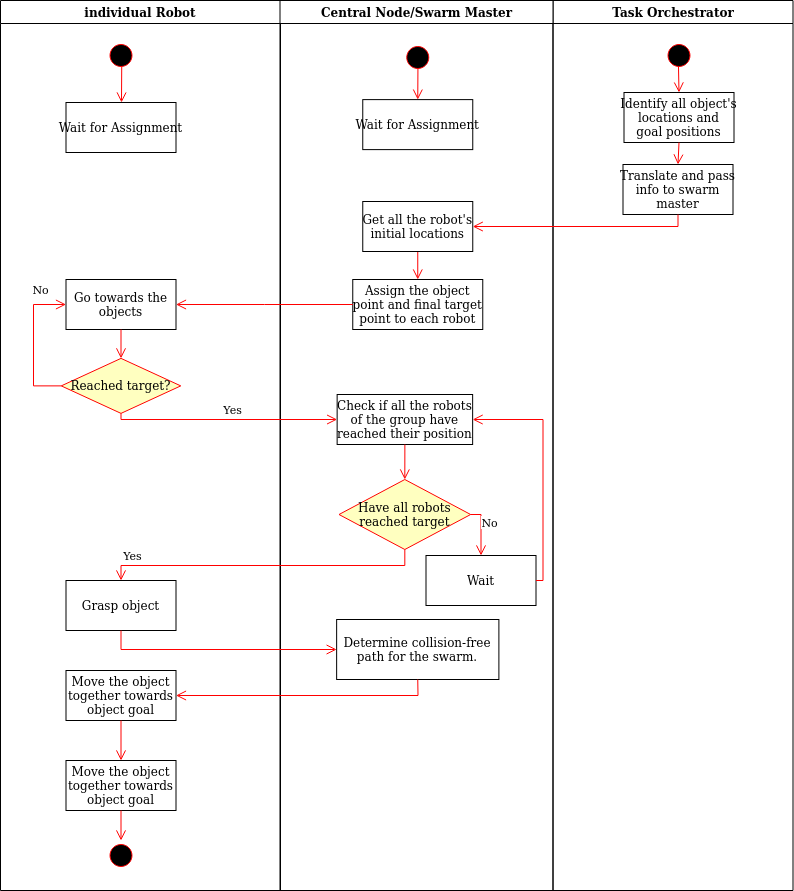

The diagram above was exported from draw.io. Its source (the exported page's mxGraphModel, read from the mxfile embedded in the PNG):
<mxGraphModel dx="1422" dy="793" grid="1" gridSize="10" guides="1" tooltips="1" connect="1" arrows="1" fold="1" page="1" pageScale="1" pageWidth="1169" pageHeight="826" background="none" math="0" shadow="0">
  <root>
    <mxCell id="0" />
    <mxCell id="1" parent="0" />
    <mxCell id="2" value="Task Orchestrator" style="swimlane;whiteSpace=wrap;startSize=23;" parent="1" vertex="1">
      <mxGeometry x="762.5" y="20" width="240" height="890" as="geometry" />
    </mxCell>
    <mxCell id="6" value="" style="elbow=horizontal;verticalAlign=bottom;endArrow=open;endSize=8;strokeColor=#FF0000;endFill=1;rounded=0;entryX=0.5;entryY=0;entryDx=0;entryDy=0;exitX=0.468;exitY=0.128;exitDx=0;exitDy=0;exitPerimeter=0;" parent="2" source="5" target="7" edge="1">
      <mxGeometry x="111" y="40" as="geometry">
        <mxPoint x="156.5" y="102" as="targetPoint" />
        <mxPoint x="161" y="70" as="sourcePoint" />
      </mxGeometry>
    </mxCell>
    <mxCell id="5" value="" style="ellipse;shape=startState;fillColor=#000000;strokeColor=#ff0000;" parent="2" vertex="1">
      <mxGeometry x="111" y="40" width="30" height="30" as="geometry" />
    </mxCell>
    <mxCell id="7" value="Identify all object's &#10;locations and&#10;goal positions" style="" parent="2" vertex="1">
      <mxGeometry x="71" y="92" width="110" height="50" as="geometry" />
    </mxCell>
    <mxCell id="xx7i-TpGIp_6UXDupB8K-27" value="Translate and pass&#10;info to swarm&#10;master" style="" parent="2" vertex="1">
      <mxGeometry x="70" y="164" width="110" height="50" as="geometry" />
    </mxCell>
    <mxCell id="xx7i-TpGIp_6UXDupB8K-28" value="" style="elbow=horizontal;verticalAlign=bottom;endArrow=open;endSize=8;strokeColor=#FF0000;endFill=1;rounded=0;entryX=0.5;entryY=0;entryDx=0;entryDy=0;exitX=0.5;exitY=1;exitDx=0;exitDy=0;" parent="2" source="7" target="xx7i-TpGIp_6UXDupB8K-27" edge="1">
      <mxGeometry x="-879" y="20" as="geometry">
        <mxPoint x="136" y="110" as="targetPoint" />
        <mxPoint x="136" y="80" as="sourcePoint" />
      </mxGeometry>
    </mxCell>
    <mxCell id="3" value="individual Robot" style="swimlane;whiteSpace=wrap" parent="1" vertex="1">
      <mxGeometry x="210" y="20" width="280" height="890" as="geometry" />
    </mxCell>
    <mxCell id="13" value="" style="ellipse;shape=startState;fillColor=#000000;strokeColor=#ff0000;" parent="3" vertex="1">
      <mxGeometry x="105.5" y="40" width="30" height="30" as="geometry" />
    </mxCell>
    <mxCell id="14" value="" style="edgeStyle=elbowEdgeStyle;elbow=horizontal;verticalAlign=bottom;endArrow=open;endSize=8;strokeColor=#FF0000;endFill=1;rounded=0;entryX=0.5;entryY=0;entryDx=0;entryDy=0;exitX=0.524;exitY=0.863;exitDx=0;exitDy=0;exitPerimeter=0;" parent="3" source="13" target="15" edge="1">
      <mxGeometry x="85.5" y="20" as="geometry">
        <mxPoint x="100.5" y="90" as="targetPoint" />
      </mxGeometry>
    </mxCell>
    <mxCell id="15" value="Wait for Assignment" style="" parent="3" vertex="1">
      <mxGeometry x="65.5" y="102" width="110" height="50" as="geometry" />
    </mxCell>
    <mxCell id="_yqaf8IoJiec8szFBROQ-43" value="Go towards the&#10; objects" style="" parent="3" vertex="1">
      <mxGeometry x="65.5" y="279" width="110" height="50" as="geometry" />
    </mxCell>
    <mxCell id="_yqaf8IoJiec8szFBROQ-44" value="Reached target?" style="rhombus;fillColor=#ffffc0;strokeColor=#ff0000;" parent="3" vertex="1">
      <mxGeometry x="60.75" y="357.89" width="119.5" height="55" as="geometry" />
    </mxCell>
    <mxCell id="_yqaf8IoJiec8szFBROQ-45" value="" style="elbow=horizontal;verticalAlign=bottom;endArrow=open;endSize=8;strokeColor=#FF0000;endFill=1;rounded=0;exitX=0.5;exitY=1;exitDx=0;exitDy=0;entryX=0.5;entryY=0;entryDx=0;entryDy=0;" parent="3" source="_yqaf8IoJiec8szFBROQ-43" target="_yqaf8IoJiec8szFBROQ-44" edge="1">
      <mxGeometry x="-737" y="-19.89" as="geometry">
        <mxPoint x="232" y="332" as="targetPoint" />
        <mxPoint x="232" y="272" as="sourcePoint" />
      </mxGeometry>
    </mxCell>
    <mxCell id="_yqaf8IoJiec8szFBROQ-46" value="" style="edgeStyle=elbowEdgeStyle;elbow=vertical;verticalAlign=bottom;endArrow=open;endSize=8;strokeColor=#FF0000;endFill=1;rounded=0;exitX=0;exitY=0.5;exitDx=0;exitDy=0;entryX=0;entryY=0.5;entryDx=0;entryDy=0;" parent="3" source="_yqaf8IoJiec8szFBROQ-44" target="_yqaf8IoJiec8szFBROQ-43" edge="1">
      <mxGeometry x="-717" y="90.11000000000001" as="geometry">
        <mxPoint x="215" y="232" as="targetPoint" />
        <mxPoint x="206" y="382" as="sourcePoint" />
        <Array as="points">
          <mxPoint x="33" y="360" />
        </Array>
      </mxGeometry>
    </mxCell>
    <mxCell id="_yqaf8IoJiec8szFBROQ-54" value="No" style="edgeLabel;html=1;align=center;verticalAlign=middle;resizable=0;points=[];" parent="_yqaf8IoJiec8szFBROQ-46" vertex="1" connectable="0">
      <mxGeometry relative="1" as="geometry">
        <mxPoint x="6" y="-54" as="offset" />
      </mxGeometry>
    </mxCell>
    <mxCell id="_yqaf8IoJiec8szFBROQ-72" value="Move the object &#10;together towards &#10;object goal" style="" parent="3" vertex="1">
      <mxGeometry x="65.5" y="670" width="110" height="50" as="geometry" />
    </mxCell>
    <mxCell id="_yqaf8IoJiec8szFBROQ-74" value="" style="ellipse;shape=startState;fillColor=#000000;strokeColor=#ff0000;" parent="3" vertex="1">
      <mxGeometry x="105.5" y="840" width="30" height="30" as="geometry" />
    </mxCell>
    <mxCell id="_yqaf8IoJiec8szFBROQ-73" value="" style="elbow=horizontal;verticalAlign=bottom;endArrow=open;endSize=8;strokeColor=#FF0000;endFill=1;rounded=0;exitX=0.5;exitY=1;exitDx=0;exitDy=0;entryX=0.5;entryY=0;entryDx=0;entryDy=0;" parent="3" source="_yqaf8IoJiec8szFBROQ-72" target="xx7i-TpGIp_6UXDupB8K-23" edge="1">
      <mxGeometry x="-1017.5" y="18.11" as="geometry">
        <mxPoint x="120.5" y="750" as="targetPoint" />
        <mxPoint x="109.5" y="768" as="sourcePoint" />
      </mxGeometry>
    </mxCell>
    <mxCell id="xx7i-TpGIp_6UXDupB8K-17" value="Grasp object" style="" parent="3" vertex="1">
      <mxGeometry x="65.5" y="580" width="110" height="50" as="geometry" />
    </mxCell>
    <mxCell id="xx7i-TpGIp_6UXDupB8K-23" value="Move the object &#10;together towards &#10;object goal" style="" parent="3" vertex="1">
      <mxGeometry x="65.5" y="760" width="110" height="50" as="geometry" />
    </mxCell>
    <mxCell id="xx7i-TpGIp_6UXDupB8K-24" value="" style="elbow=horizontal;verticalAlign=bottom;endArrow=open;endSize=8;strokeColor=#FF0000;endFill=1;rounded=0;exitX=0.5;exitY=1;exitDx=0;exitDy=0;entryX=0.5;entryY=0;entryDx=0;entryDy=0;" parent="3" source="xx7i-TpGIp_6UXDupB8K-23" target="_yqaf8IoJiec8szFBROQ-74" edge="1">
      <mxGeometry x="-1455" y="-1.8900000000000006" as="geometry">
        <mxPoint x="130.5" y="770" as="targetPoint" />
        <mxPoint x="130.5" y="730" as="sourcePoint" />
      </mxGeometry>
    </mxCell>
    <mxCell id="4" value="Central Node/Swarm Master" style="swimlane;whiteSpace=wrap" parent="1" vertex="1">
      <mxGeometry x="489.5" y="20" width="273" height="890" as="geometry" />
    </mxCell>
    <mxCell id="xx7i-TpGIp_6UXDupB8K-31" value="" style="elbow=horizontal;verticalAlign=bottom;endArrow=open;endSize=8;strokeColor=#FF0000;endFill=1;rounded=0;entryX=0.5;entryY=0;entryDx=0;entryDy=0;" parent="4" target="xx7i-TpGIp_6UXDupB8K-32" edge="1">
      <mxGeometry x="-344.74" y="-12.89" as="geometry">
        <mxPoint x="-329.74" y="57.11" as="targetPoint" />
        <mxPoint x="138" y="57" as="sourcePoint" />
      </mxGeometry>
    </mxCell>
    <mxCell id="_yqaf8IoJiec8szFBROQ-59" value="" style="ellipse;shape=startState;fillColor=#000000;strokeColor=#ff0000;" parent="4" vertex="1">
      <mxGeometry x="122.76" y="42" width="30" height="30" as="geometry" />
    </mxCell>
    <mxCell id="_yqaf8IoJiec8szFBROQ-61" value="" style="elbow=horizontal;verticalAlign=bottom;endArrow=open;endSize=8;strokeColor=#FF0000;endFill=1;rounded=0;exitX=0.5;exitY=1;exitDx=0;exitDy=0;entryX=0.5;entryY=0;entryDx=0;entryDy=0;" parent="4" source="xx7i-TpGIp_6UXDupB8K-26" target="10" edge="1">
      <mxGeometry x="-629.5" y="-98" as="geometry">
        <mxPoint x="137.76499999999987" y="210" as="targetPoint" />
        <mxPoint x="137.75" y="162" as="sourcePoint" />
      </mxGeometry>
    </mxCell>
    <mxCell id="xx7i-TpGIp_6UXDupB8K-20" value="Determine collision-free path for the swarm." style="rounded=0;whiteSpace=wrap;html=1;" parent="4" vertex="1">
      <mxGeometry x="56.639999999999986" y="619" width="162.25" height="60" as="geometry" />
    </mxCell>
    <mxCell id="_yqaf8IoJiec8szFBROQ-62" value="Have all robots &#10;reached target" style="rhombus;fillColor=#ffffc0;strokeColor=#ff0000;" parent="4" vertex="1">
      <mxGeometry x="59" y="479" width="131.64" height="70" as="geometry" />
    </mxCell>
    <mxCell id="_yqaf8IoJiec8szFBROQ-67" value="Wait" style="" parent="4" vertex="1">
      <mxGeometry x="146" y="555" width="110" height="50" as="geometry" />
    </mxCell>
    <mxCell id="_yqaf8IoJiec8szFBROQ-64" value="" style="edgeStyle=elbowEdgeStyle;elbow=vertical;verticalAlign=bottom;endArrow=open;endSize=8;strokeColor=#FF0000;endFill=1;rounded=0;exitX=1;exitY=0.5;exitDx=0;exitDy=0;entryX=0.5;entryY=0;entryDx=0;entryDy=0;" parent="4" source="_yqaf8IoJiec8szFBROQ-62" target="_yqaf8IoJiec8szFBROQ-67" edge="1">
      <mxGeometry x="-1444.5" y="189.11" as="geometry">
        <mxPoint x="-77.5" y="581" as="targetPoint" />
        <mxPoint x="-521.5" y="481" as="sourcePoint" />
        <Array as="points">
          <mxPoint x="191" y="514" />
        </Array>
      </mxGeometry>
    </mxCell>
    <mxCell id="_yqaf8IoJiec8szFBROQ-65" value="No" style="edgeLabel;html=1;align=center;verticalAlign=middle;resizable=0;points=[];" parent="_yqaf8IoJiec8szFBROQ-64" vertex="1" connectable="0">
      <mxGeometry relative="1" as="geometry">
        <mxPoint x="8" y="-8" as="offset" />
      </mxGeometry>
    </mxCell>
    <mxCell id="xx7i-TpGIp_6UXDupB8K-26" value="Get all the robot's &#10;initial locations" style="" parent="4" vertex="1">
      <mxGeometry x="82.75999999999999" y="201" width="110" height="50" as="geometry" />
    </mxCell>
    <mxCell id="10" value="Assign the object &#10;point and final target&#10; point to each robot" style="" parent="4" vertex="1">
      <mxGeometry x="72.75999999999999" y="279" width="130" height="50" as="geometry" />
    </mxCell>
    <mxCell id="xx7i-TpGIp_6UXDupB8K-32" value="Wait for Assignment" style="" parent="4" vertex="1">
      <mxGeometry x="82.75999999999999" y="99.11000000000001" width="110" height="50" as="geometry" />
    </mxCell>
    <mxCell id="xx7i-TpGIp_6UXDupB8K-22" value="" style="edgeStyle=elbowEdgeStyle;elbow=horizontal;verticalAlign=bottom;endArrow=open;endSize=8;strokeColor=#FF0000;endFill=1;rounded=0;entryX=1;entryY=0.5;entryDx=0;entryDy=0;exitX=0.5;exitY=1;exitDx=0;exitDy=0;" parent="1" source="xx7i-TpGIp_6UXDupB8K-20" target="_yqaf8IoJiec8szFBROQ-72" edge="1">
      <mxGeometry x="-466.90999999999997" y="-13.780000000000001" as="geometry">
        <mxPoint x="408.25" y="437" as="targetPoint" />
        <mxPoint x="556.6399999999999" y="270" as="sourcePoint" />
        <Array as="points">
          <mxPoint x="627.5" y="700" />
        </Array>
      </mxGeometry>
    </mxCell>
    <mxCell id="xx7i-TpGIp_6UXDupB8K-18" value="" style="elbow=horizontal;verticalAlign=bottom;endArrow=open;endSize=8;strokeColor=#FF0000;endFill=1;rounded=0;exitX=0.5;exitY=1;exitDx=0;exitDy=0;entryX=0;entryY=0.5;entryDx=0;entryDy=0;edgeStyle=orthogonalEdgeStyle;" parent="1" source="xx7i-TpGIp_6UXDupB8K-17" target="xx7i-TpGIp_6UXDupB8K-20" edge="1">
      <mxGeometry x="-1245" y="-29.89" as="geometry">
        <mxPoint x="340.5" y="818" as="targetPoint" />
        <mxPoint x="340.5" y="770" as="sourcePoint" />
        <Array as="points">
          <mxPoint x="330.5" y="669" />
        </Array>
      </mxGeometry>
    </mxCell>
    <mxCell id="_yqaf8IoJiec8szFBROQ-53" value="Check if all the robots&#10; of the group have&#10; reached their position" style="" parent="1" vertex="1">
      <mxGeometry x="546.64" y="414" width="135.5" height="50" as="geometry" />
    </mxCell>
    <mxCell id="_yqaf8IoJiec8szFBROQ-66" value="" style="elbow=vertical;verticalAlign=bottom;endArrow=open;endSize=8;strokeColor=#FF0000;endFill=1;rounded=0;exitX=0.5;exitY=1;exitDx=0;exitDy=0;entryX=0.5;entryY=0;entryDx=0;entryDy=0;" parent="1" source="_yqaf8IoJiec8szFBROQ-53" target="_yqaf8IoJiec8szFBROQ-62" edge="1">
      <mxGeometry x="-1057.5" y="125" as="geometry">
        <mxPoint x="245" y="557.89" as="targetPoint" />
        <mxPoint x="245" y="521.0000000000001" as="sourcePoint" />
      </mxGeometry>
    </mxCell>
    <mxCell id="_yqaf8IoJiec8szFBROQ-51" value="Yes" style="edgeStyle=elbowEdgeStyle;verticalAlign=bottom;endArrow=open;endSize=8;strokeColor=#FF0000;endFill=1;rounded=0;exitX=0.5;exitY=1;exitDx=0;exitDy=0;entryX=0;entryY=0.5;entryDx=0;entryDy=0;elbow=vertical;" parent="1" source="_yqaf8IoJiec8szFBROQ-44" target="_yqaf8IoJiec8szFBROQ-53" edge="1">
      <mxGeometry x="-237.5" y="-10" as="geometry">
        <mxPoint x="330" y="402" as="targetPoint" />
        <mxPoint x="356" y="382" as="sourcePoint" />
        <Array as="points">
          <mxPoint x="442.5" y="439" />
        </Array>
        <mxPoint x="4" y="3" as="offset" />
      </mxGeometry>
    </mxCell>
    <mxCell id="_yqaf8IoJiec8szFBROQ-69" value="" style="edgeStyle=elbowEdgeStyle;elbow=horizontal;verticalAlign=bottom;endArrow=open;endSize=8;strokeColor=#FF0000;endFill=1;rounded=0;exitX=1;exitY=0.5;exitDx=0;exitDy=0;entryX=1;entryY=0.5;entryDx=0;entryDy=0;" parent="1" source="_yqaf8IoJiec8szFBROQ-67" target="_yqaf8IoJiec8szFBROQ-53" edge="1">
      <mxGeometry x="-1315.5" y="137" as="geometry">
        <mxPoint x="477.5" y="489" as="targetPoint" />
        <mxPoint x="517.5" y="630.9999999999998" as="sourcePoint" />
        <Array as="points">
          <mxPoint x="752.5" y="529" />
        </Array>
      </mxGeometry>
    </mxCell>
    <mxCell id="_yqaf8IoJiec8szFBROQ-63" value="Yes" style="edgeStyle=elbowEdgeStyle;elbow=vertical;verticalAlign=bottom;endArrow=open;endSize=8;strokeColor=#FF0000;endFill=1;rounded=0;exitX=0.5;exitY=1;exitDx=0;exitDy=0;entryX=0.5;entryY=0;entryDx=0;entryDy=0;" parent="1" source="_yqaf8IoJiec8szFBROQ-62" target="xx7i-TpGIp_6UXDupB8K-17" edge="1">
      <mxGeometry x="-237.5" y="-10" as="geometry">
        <mxPoint x="330.5" y="650" as="targetPoint" />
        <mxPoint x="-89" y="442" as="sourcePoint" />
        <Array as="points" />
        <mxPoint x="-130" as="offset" />
      </mxGeometry>
    </mxCell>
    <mxCell id="xx7i-TpGIp_6UXDupB8K-29" value="" style="elbow=vertical;verticalAlign=bottom;endArrow=open;endSize=8;strokeColor=#FF0000;endFill=1;rounded=0;exitX=0.5;exitY=1;exitDx=0;exitDy=0;entryX=1;entryY=0.5;entryDx=0;entryDy=0;edgeStyle=orthogonalEdgeStyle;" parent="1" source="xx7i-TpGIp_6UXDupB8K-27" target="xx7i-TpGIp_6UXDupB8K-26" edge="1">
      <mxGeometry x="-857" y="-98" as="geometry">
        <mxPoint x="637.26" y="320" as="targetPoint" />
        <mxPoint x="637.26" y="270" as="sourcePoint" />
      </mxGeometry>
    </mxCell>
    <mxCell id="xx7i-TpGIp_6UXDupB8K-30" value="" style="edgeStyle=elbowEdgeStyle;elbow=horizontal;verticalAlign=bottom;endArrow=open;endSize=8;strokeColor=#FF0000;endFill=1;rounded=0;exitX=0;exitY=0.5;exitDx=0;exitDy=0;entryX=1;entryY=0.5;entryDx=0;entryDy=0;" parent="1" source="10" target="_yqaf8IoJiec8szFBROQ-43" edge="1">
      <mxGeometry x="-586" y="-11.89" as="geometry">
        <mxPoint x="512.5" y="350" as="targetPoint" />
        <mxPoint x="340.5" y="182" as="sourcePoint" />
      </mxGeometry>
    </mxCell>
  </root>
</mxGraphModel>